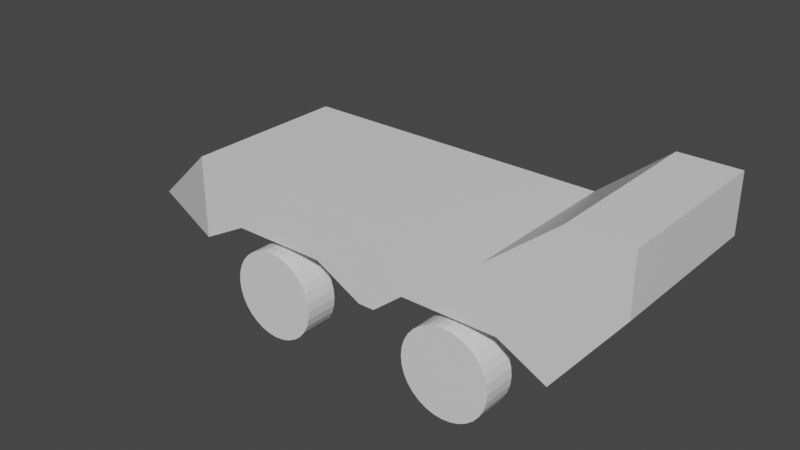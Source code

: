 # Source: WhatTheFuck.blend  (saved by Blender 3.0.42; exported with 4.5.12 LTS)
import bpy
from mathutils import Matrix  # noqa: F401  (used for matrix-valued properties, if any)

bpy.ops.wm.read_factory_settings(use_empty=True)
scene = bpy.context.scene
scene.name = 'Scene'

# ---- collections
col_collection = bpy.data.collections.new('Collection'); scene.collection.children.link(col_collection)

# ---- materials (node trees are filled in below, after node groups)
mat_material = bpy.data.materials.new('Material')
mat_material.alpha_threshold = 0.0
mat_material.use_transparent_shadow = False
mat_material.line_color = (0.0, 0.0, 0.0, 1.0)

# ---- material node trees
mat_material.use_nodes = True; mat_material.node_tree.nodes.clear()
_N = mat_material.node_tree.nodes; _L = mat_material.node_tree.links
n0 = _N.new('ShaderNodeOutputMaterial'); n0.name = 'Material Output'; n0.location = (300, 300)
n1 = _N.new('ShaderNodeBsdfPrincipled'); n1.name = 'Principled BSDF'; n1.location = (10, 300)
n1.distribution = 'GGX'
n1.subsurface_method = 'RANDOM_WALK_SKIN'
n1.inputs[2].default_value = 0.4
n1.inputs[3].default_value = 1.45
n1.inputs[27].default_value = (0.0, 0.0, 0.0, 1.0)
n1.inputs[28].default_value = 1.0
_L.new(n1.outputs[0], n0.inputs[0])
n0.is_active_output = True

# ---- world
world_world = bpy.data.worlds.new('World'); scene.world = world_world
world_world.use_nodes = True; world_world.node_tree.nodes.clear()
_N = world_world.node_tree.nodes; _L = world_world.node_tree.links
n0 = _N.new('ShaderNodeOutputWorld'); n0.name = 'World Output'; n0.location = (300, 300)
n1 = _N.new('ShaderNodeBackground'); n1.name = 'Background'; n1.location = (10, 300)
n1.inputs[0].default_value = (0.05088, 0.05088, 0.05088, 1.0)
_L.new(n1.outputs[0], n0.inputs[0])
n0.is_active_output = True
world_world.color = (0.05088, 0.05088, 0.05088)
world_world.use_sun_shadow = False
world_world.sun_shadow_jitter_overblur = 0.0

# ---- meshes
me_cube = bpy.data.meshes.new('Cube')
me_cube.from_pydata([(0.266, 0.3124, 0.08723), (0.266, -0.3124, -0.08582), (-0.5265, 0.3124, 0.08723), (-0.5265, 0.3124, -0.08582), (-0.5265, -0.3124, 0.08723), (-0.5265, -0.3124, -0.08582), (0.266, 0.3124, -0.08582), (0.266, -0.3124, 0.08723), (-0.09505, 0.3124, -0.08582), (0.06785, 0.3124, -0.03305), (0.1669, 0.3124, -0.03433), (-0.03121, 0.3124, -0.03433), (0.06785, -0.3124, -0.03433), (0.1669, -0.3124, -0.03433), (-0.03121, -0.3124, -0.03433), (-0.3284, 0.3124, -0.03305), (-0.2293, 0.3124, -0.03305), (-0.4274, 0.3124, -0.03305), (-0.09505, -0.3124, -0.08582), (-0.3284, -0.3124, -0.03305), (-0.2293, -0.3124, -0.03305), (-0.4274, -0.3124, -0.03305), (-0.1292, 0.3124, -0.08582), (-0.1292, -0.3124, -0.08582), (0.2755, 0.3124, 0.08723), (0.3955, 0.3124, 0.08723), (0.2755, -0.3124, 0.08723), (0.3955, -0.3124, 0.08723), (0.1297, 0.3124, 0.08723), (0.1297, -0.3124, 0.08723), (0.2755, 0.3124, 0.2048), (0.2755, -0.3124, 0.2048), (0.3955, 0.3124, 0.2048), (0.3955, -0.3124, 0.2048), (-0.7513, 0.0, -0.08582), (-0.7513, 0.1562, -0.08582), (-0.7513, -0.1562, -0.08582)], [], [(0, 2, 4, 7), (11, 9, 12, 14), (24, 0, 28, 30), (14, 18, 8, 11), (9, 10, 13, 12), (10, 6, 1, 13), (3, 17, 21, 5), (8, 18, 23, 22), (15, 16, 20, 19), (17, 15, 19, 21), (23, 20, 16, 22), (17, 3, 2, 0, 6, 10, 9, 11, 8, 22, 16, 15), (4, 5, 21, 19, 20, 23, 18, 14, 12, 13, 1, 7), (25, 24, 26, 27), (6, 0, 24, 25), (1, 6, 25, 27), (7, 1, 27, 26), (28, 29, 31, 30), (7, 26, 31, 29), (0, 7, 29, 28), (30, 31, 33, 32), (27, 25, 32, 33), (31, 26, 27, 33), (24, 30, 32, 25), (36, 4, 2, 35, 34), (5, 4, 36), (3, 35, 2), (5, 36, 34, 35, 3)])
_uv = me_cube.uv_layers.new(name='UVMap')
_uv.uv.foreach_set('vector', [0.625, 0.5, 0.875, 0.5, 0.875, 0.75, 0.625, 0.75, 0.375, 0.4062, 0.375, 0.4375, 0.375, 0.4375, 0.375, 0.4062, 0.625, 0.5, 0.625, 0.5, 0.625, 0.5, 0.625, 0.5, 0.375, 0.4062, 0.0, 0.0, 0.0, 0.0, 0.375, 0.4062, 0.375, 0.4375, 0.375, 0.4688, 0.375, 0.4688, 0.375, 0.4375, 0.375, 0.4688, 0.375, 0.5, 0.375, 0.5, 0.375, 0.4688, 0.375, 0.25, 0.375, 0.2812, 0.375, 0.2812, 0.375, 0.25, 0.0, 0.0, 0.0, 0.0, 0.0, 0.0, 0.0, 0.0, 0.375, 0.3125, 0.375, 0.3438, 0.375, 0.3438, 0.375, 0.3125, 0.375, 0.2812, 0.375, 0.3125, 0.375, 0.3125, 0.375, 0.2812, 0.0, 0.0, 0.375, 0.3438, 0.375, 0.3438, 0.0, 0.0, 0.375, 0.2812, 0.375, 0.25, 0.875, 0.5, 0.625, 0.5, 0.375, 0.5, 0.375, 0.4688, 0.375, 0.4375, 0.375, 0.4062, 0.0, 0.0, 0.0, 0.0, 0.375, 0.3438, 0.375, 0.3125, 0.875, 0.75, 0.375, 0.25, 0.375, 0.2812, 0.375, 0.3125, 0.375, 0.3438, 0.0, 0.0, 0.0, 0.0, 0.375, 0.4062, 0.375, 0.4375, 0.375, 0.4688, 0.375, 0.5, 0.625, 0.75, 0.375, 0.5, 0.625, 0.5, 0.625, 0.75, 0.375, 0.75, 0.375, 0.5, 0.625, 0.5, 0.625, 0.5, 0.375, 0.5, 0.375, 0.5, 0.375, 0.5, 0.375, 0.5, 0.375, 0.5, 0.625, 0.75, 0.375, 0.5, 0.375, 0.5, 0.625, 0.75, 0.625, 0.5, 0.625, 0.75, 0.625, 0.75, 0.625, 0.5, 0.625, 0.75, 0.625, 0.75, 0.625, 0.75, 0.625, 0.75, 0.625, 0.5, 0.625, 0.75, 0.625, 0.75, 0.625, 0.5, 0.625, 0.5, 0.625, 0.75, 0.625, 0.75, 0.625, 0.5, 0.625, 0.75, 0.625, 0.5, 0.625, 0.5, 0.625, 0.75, 0.625, 0.75, 0.625, 0.75, 0.625, 0.75, 0.625, 0.75, 0.625, 0.5, 0.625, 0.5, 0.625, 0.5, 0.625, 0.5, 0.0, 0.0, 0.875, 0.75, 0.875, 0.5, 0.0, 0.0, 0.0, 0.0, 0.375, 0.25, 0.875, 0.75, 0.0, 0.0, 0.375, 0.25, 0.0, 0.0, 0.875, 0.5, 0.375, 0.25, 0.0, 0.0, 0.0, 0.0, 0.0, 0.0, 0.375, 0.25])
me_cube.materials.append(mat_material)
me_cube.use_remesh_preserve_volume = False
me_cube.use_remesh_preserve_attributes = False
me_cube.use_mirror_vertex_groups = False
me_cube.update()
me_cube_001 = bpy.data.meshes.new('Cube.001')
me_cube_001.from_pydata([(4.47e-08, 0.04668, -0.1112), (4.47e-08, -0.04668, -0.1112), (0.0217, 0.04668, -0.1091), (0.0217, -0.04668, -0.1091), (0.04257, 0.04668, -0.1028), (0.04257, -0.04668, -0.1028), (0.0618, 0.04668, -0.09249), (0.0618, -0.04668, -0.09249), (0.07866, 0.04668, -0.07866), (0.07866, -0.04668, -0.07866), (0.09249, 0.04668, -0.0618), (0.09249, -0.04668, -0.0618), (0.1028, 0.04668, -0.04257), (0.1028, -0.04668, -0.04257), (0.1091, 0.04668, -0.0217), (0.1091, -0.04668, -0.0217), (0.1112, 0.04668, 0.0), (0.1112, -0.04668, 1.49e-08), (0.1091, 0.04668, 0.0217), (0.1091, -0.04668, 0.0217), (0.1028, 0.04668, 0.04257), (0.1028, -0.04668, 0.04257), (0.09249, 0.04668, 0.0618), (0.09249, -0.04668, 0.0618), (0.07866, 0.04668, 0.07866), (0.07866, -0.04668, 0.07866), (0.0618, 0.04668, 0.09249), (0.0618, -0.04668, 0.09249), (0.04257, 0.04668, 0.1028), (0.04257, -0.04668, 0.1028), (0.0217, 0.04668, 0.1091), (0.0217, -0.04668, 0.1091), (2.98e-08, 0.04668, 0.1112), (2.98e-08, -0.04668, 0.1112), (-0.0217, 0.04668, 0.1091), (-0.0217, -0.04668, 0.1091), (-0.04257, 0.04668, 0.1028), (-0.04257, -0.04668, 0.1028), (-0.0618, 0.04668, 0.09249), (-0.0618, -0.04668, 0.09249), (-0.07866, 0.04668, 0.07866), (-0.07866, -0.04668, 0.07866), (-0.09249, 0.04668, 0.0618), (-0.09249, -0.04668, 0.0618), (-0.1028, 0.04668, 0.04257), (-0.1028, -0.04668, 0.04257), (-0.1091, 0.04668, 0.0217), (-0.1091, -0.04668, 0.0217), (-0.1112, 0.04668, 0.0), (-0.1112, -0.04668, 1.49e-08), (-0.1091, 0.04668, -0.0217), (-0.1091, -0.04668, -0.0217), (-0.1028, 0.04668, -0.04257), (-0.1028, -0.04668, -0.04257), (-0.09249, 0.04668, -0.0618), (-0.09249, -0.04668, -0.0618), (-0.07866, 0.04668, -0.07866), (-0.07866, -0.04668, -0.07866), (-0.0618, 0.04668, -0.09249), (-0.0618, -0.04668, -0.09249), (-0.04257, 0.04668, -0.1028), (-0.04257, -0.04668, -0.1028), (-0.0217, 0.04668, -0.1091), (-0.0217, -0.04668, -0.1091)], [], [(0, 1, 3, 2), (2, 3, 5, 4), (4, 5, 7, 6), (6, 7, 9, 8), (8, 9, 11, 10), (10, 11, 13, 12), (12, 13, 15, 14), (14, 15, 17, 16), (16, 17, 19, 18), (18, 19, 21, 20), (20, 21, 23, 22), (22, 23, 25, 24), (24, 25, 27, 26), (26, 27, 29, 28), (28, 29, 31, 30), (30, 31, 33, 32), (32, 33, 35, 34), (34, 35, 37, 36), (36, 37, 39, 38), (38, 39, 41, 40), (40, 41, 43, 42), (42, 43, 45, 44), (44, 45, 47, 46), (46, 47, 49, 48), (48, 49, 51, 50), (50, 51, 53, 52), (52, 53, 55, 54), (54, 55, 57, 56), (56, 57, 59, 58), (58, 59, 61, 60), (3, 1, 63, 61, 59, 57, 55, 53, 51, 49, 47, 45, 43, 41, 39, 37, 35, 33, 31, 29, 27, 25, 23, 21, 19, 17, 15, 13, 11, 9, 7, 5), (60, 61, 63, 62), (62, 63, 1, 0), (0, 2, 4, 6, 8, 10, 12, 14, 16, 18, 20, 22, 24, 26, 28, 30, 32, 34, 36, 38, 40, 42, 44, 46, 48, 50, 52, 54, 56, 58, 60, 62)])
_uv = me_cube_001.uv_layers.new(name='UVMap')
_uv.uv.foreach_set('vector', [1.0, 0.5, 1.0, 1.0, 0.9688, 1.0, 0.9688, 0.5, 0.9688, 0.5, 0.9688, 1.0, 0.9375, 1.0, 0.9375, 0.5, 0.9375, 0.5, 0.9375, 1.0, 0.9062, 1.0, 0.9062, 0.5, 0.9062, 0.5, 0.9062, 1.0, 0.875, 1.0, 0.875, 0.5, 0.875, 0.5, 0.875, 1.0, 0.8438, 1.0, 0.8438, 0.5, 0.8438, 0.5, 0.8438, 1.0, 0.8125, 1.0, 0.8125, 0.5, 0.8125, 0.5, 0.8125, 1.0, 0.7812, 1.0, 0.7812, 0.5, 0.7812, 0.5, 0.7812, 1.0, 0.75, 1.0, 0.75, 0.5, 0.75, 0.5, 0.75, 1.0, 0.7188, 1.0, 0.7188, 0.5, 0.7188, 0.5, 0.7188, 1.0, 0.6875, 1.0, 0.6875, 0.5, 0.6875, 0.5, 0.6875, 1.0, 0.6562, 1.0, 0.6562, 0.5, 0.6562, 0.5, 0.6562, 1.0, 0.625, 1.0, 0.625, 0.5, 0.625, 0.5, 0.625, 1.0, 0.5938, 1.0, 0.5938, 0.5, 0.5938, 0.5, 0.5938, 1.0, 0.5625, 1.0, 0.5625, 0.5, 0.5625, 0.5, 0.5625, 1.0, 0.5312, 1.0, 0.5312, 0.5, 0.5312, 0.5, 0.5312, 1.0, 0.5, 1.0, 0.5, 0.5, 0.5, 0.5, 0.5, 1.0, 0.4688, 1.0, 0.4688, 0.5, 0.4688, 0.5, 0.4688, 1.0, 0.4375, 1.0, 0.4375, 0.5, 0.4375, 0.5, 0.4375, 1.0, 0.4062, 1.0, 0.4062, 0.5, 0.4062, 0.5, 0.4062, 1.0, 0.375, 1.0, 0.375, 0.5, 0.375, 0.5, 0.375, 1.0, 0.3438, 1.0, 0.3438, 0.5, 0.3438, 0.5, 0.3438, 1.0, 0.3125, 1.0, 0.3125, 0.5, 0.3125, 0.5, 0.3125, 1.0, 0.2812, 1.0, 0.2812, 0.5, 0.2812, 0.5, 0.2812, 1.0, 0.25, 1.0, 0.25, 0.5, 0.25, 0.5, 0.25, 1.0, 0.2188, 1.0, 0.2188, 0.5, 0.2188, 0.5, 0.2188, 1.0, 0.1875, 1.0, 0.1875, 0.5, 0.1875, 0.5, 0.1875, 1.0, 0.1562, 1.0, 0.1562, 0.5, 0.1562, 0.5, 0.1562, 1.0, 0.125, 1.0, 0.125, 0.5, 0.125, 0.5, 0.125, 1.0, 0.09375, 1.0, 0.09375, 0.5, 0.09375, 0.5, 0.09375, 1.0, 0.0625, 1.0, 0.0625, 0.5, 0.2968, 0.4854, 0.25, 0.49, 0.2032, 0.4854, 0.1582, 0.4717, 0.1167, 0.4496, 0.08029, 0.4197, 0.05045, 0.3833, 0.02827, 0.3418, 0.01461, 0.2968, 0.01, 0.25, 0.01461, 0.2032, 0.02827, 0.1582, 0.05045, 0.1167, 0.08029, 0.08029, 0.1167, 0.05045, 0.1582, 0.02827, 0.2032, 0.01461, 0.25, 0.01, 0.2968, 0.01461, 0.3418, 0.02827, 0.3833, 0.05045, 0.4197, 0.08029, 0.4496, 0.1167, 0.4717, 0.1582, 0.4854, 0.2032, 0.49, 0.25, 0.4854, 0.2968, 0.4717, 0.3418, 0.4496, 0.3833, 0.4197, 0.4197, 0.3833, 0.4496, 0.3418, 0.4717, 0.0625, 0.5, 0.0625, 1.0, 0.03125, 1.0, 0.03125, 0.5, 0.03125, 0.5, 0.03125, 1.0, 0.0, 1.0, 0.0, 0.5, 0.75, 0.49, 0.7968, 0.4854, 0.8418, 0.4717, 0.8833, 0.4496, 0.9197, 0.4197, 0.9496, 0.3833, 0.9717, 0.3418, 0.9854, 0.2968, 0.99, 0.25, 0.9854, 0.2032, 0.9717, 0.1582, 0.9496, 0.1167, 0.9197, 0.08029, 0.8833, 0.05045, 0.8418, 0.02827, 0.7968, 0.01461, 0.75, 0.01, 0.7032, 0.01461, 0.6582, 0.02827, 0.6167, 0.05045, 0.5803, 0.08029, 0.5504, 0.1167, 0.5283, 0.1582, 0.5146, 0.2032, 0.51, 0.25, 0.5146, 0.2968, 0.5283, 0.3418, 0.5504, 0.3833, 0.5803, 0.4197, 0.6167, 0.4496, 0.6582, 0.4717, 0.7032, 0.4854])
me_cube_001.materials.append(mat_material)
me_cube_001.use_remesh_preserve_volume = False
me_cube_001.use_remesh_preserve_attributes = False
me_cube_001.use_mirror_vertex_groups = False
me_cube_001.update()

# ---- objects
ob_body = bpy.data.objects.new('Body', me_cube)
ob_wheel = bpy.data.objects.new('Wheel', me_cube_001)
ob_wheel_001 = bpy.data.objects.new('Wheel.001', me_cube_001)

# ---- transforms, parenting, visibility, modifiers, constraints
ob_body.location = (0.0, 0.0, 0.0)
ob_body.scale = (1.0, 0.5529, 1.0)
ob_body.lock_rotations_4d = False
ob_body.empty_display_type = 'ARROWS'
ob_body.lineart.crease_threshold = 0.0
ob_wheel.parent = ob_body
ob_wheel.location = (0.0742, 0.2805, -0.1392)
ob_wheel.scale = (0.8257, 1.35, 0.8257)
ob_wheel.lock_rotations_4d = False
ob_wheel.empty_display_type = 'ARROWS'
ob_wheel.lineart.crease_threshold = 0.0
_m = ob_wheel.modifiers.new('Mirror', 'MIRROR')
_m.use_axis = (False, True, False)
_m.mirror_object = ob_body
ob_wheel_001.parent = ob_body
ob_wheel_001.location = (-0.3303, 0.2805, -0.1392)
ob_wheel_001.scale = (0.8257, 1.35, 0.8257)
ob_wheel_001.lock_rotations_4d = False
ob_wheel_001.empty_display_type = 'ARROWS'
ob_wheel_001.lineart.crease_threshold = 0.0
_m = ob_wheel_001.modifiers.new('Mirror', 'MIRROR')
_m.use_axis = (False, True, False)
_m.mirror_object = ob_body

# ---- collection membership
col_collection.objects.link(ob_body)
col_collection.objects.link(ob_wheel)
col_collection.objects.link(ob_wheel_001)

# ---- scene / render settings (as saved in the file)
scene.frame_start = 1; scene.frame_end = 250; scene.frame_set(1)
scene.render.engine = 'BLENDER_EEVEE_NEXT'
scene.cycles.sampling_pattern = 'TABULATED_SOBOL'
scene.cycles.use_light_tree = False
scene.view_settings.view_transform = 'Filmic'
bpy.context.view_layer.update()

# ---- added for rendering (the .blend has no active camera and no usable light): camera, sun
cam_auto = bpy.data.cameras.new('AutoCamera')
cam_auto.lens = 50.0
cam_auto.sensor_width = 36.0
cam_auto.clip_end = 1000.0
ob_auto_camera = bpy.data.objects.new('AutoCamera', cam_auto)
scene.collection.objects.link(ob_auto_camera)
ob_auto_camera.location = (1.01034, -1.4259, 0.937474)
ob_auto_camera.rotation_euler = (1.09748, -7.21219e-08, 0.694738)
scene.camera = ob_auto_camera
light_auto_sun = bpy.data.lights.new('AutoSun', 'SUN')
light_auto_sun.energy = 3.0
light_auto_sun.angle = 0.0523599
ob_auto_sun = bpy.data.objects.new('AutoSun', light_auto_sun)
scene.collection.objects.link(ob_auto_sun)
ob_auto_sun.rotation_euler = (0.872665, 0.174533, 0.523599)
bpy.context.view_layer.update()
